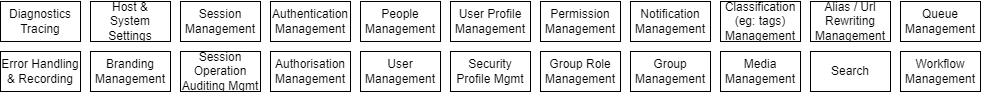

The diagram above was exported from draw.io. Its source (the exported page's mxGraphModel, read from the mxfile embedded in the PNG):
<mxGraphModel dx="1632" dy="517" grid="1" gridSize="10" guides="1" tooltips="1" connect="1" arrows="1" fold="1" page="1" pageScale="1" pageWidth="850" pageHeight="1100" math="0" shadow="0">
  <root>
    <mxCell id="0" />
    <mxCell id="1" parent="0" />
    <mxCell id="ysL-aRinhyP4lpp3y5ZG-1" value="Diagnostics&lt;br&gt;Tracing" style="rounded=0;whiteSpace=wrap;html=1;" parent="1" vertex="1">
      <mxGeometry x="-70" y="120" width="80" height="40" as="geometry" />
    </mxCell>
    <mxCell id="ysL-aRinhyP4lpp3y5ZG-2" value="Authorisation&lt;br&gt;Management" style="rounded=0;whiteSpace=wrap;html=1;" parent="1" vertex="1">
      <mxGeometry x="200" y="170" width="80" height="40" as="geometry" />
    </mxCell>
    <mxCell id="ysL-aRinhyP4lpp3y5ZG-3" value="Authentication&lt;br&gt;Management" style="rounded=0;whiteSpace=wrap;html=1;" parent="1" vertex="1">
      <mxGeometry x="200" y="120" width="80" height="40" as="geometry" />
    </mxCell>
    <mxCell id="ysL-aRinhyP4lpp3y5ZG-4" value="Error Handling &amp;amp; Recording" style="rounded=0;whiteSpace=wrap;html=1;" parent="1" vertex="1">
      <mxGeometry x="-70" y="170" width="80" height="40" as="geometry" />
    </mxCell>
    <mxCell id="ysL-aRinhyP4lpp3y5ZG-5" value="Session Management" style="rounded=0;whiteSpace=wrap;html=1;" parent="1" vertex="1">
      <mxGeometry x="110" y="120" width="80" height="40" as="geometry" />
    </mxCell>
    <mxCell id="ysL-aRinhyP4lpp3y5ZG-6" value="Session Operation Auditing Mgmt" style="rounded=0;whiteSpace=wrap;html=1;" parent="1" vertex="1">
      <mxGeometry x="110" y="170" width="80" height="40" as="geometry" />
    </mxCell>
    <mxCell id="ysL-aRinhyP4lpp3y5ZG-7" value="People Management" style="rounded=0;whiteSpace=wrap;html=1;" parent="1" vertex="1">
      <mxGeometry x="290" y="120" width="80" height="40" as="geometry" />
    </mxCell>
    <mxCell id="ysL-aRinhyP4lpp3y5ZG-8" value="User Management" style="rounded=0;whiteSpace=wrap;html=1;" parent="1" vertex="1">
      <mxGeometry x="290" y="170" width="80" height="40" as="geometry" />
    </mxCell>
    <mxCell id="ysL-aRinhyP4lpp3y5ZG-9" value="User Profile Management" style="rounded=0;whiteSpace=wrap;html=1;" parent="1" vertex="1">
      <mxGeometry x="380" y="120" width="80" height="40" as="geometry" />
    </mxCell>
    <mxCell id="ysL-aRinhyP4lpp3y5ZG-10" value="Security Profile Mgmt" style="rounded=0;whiteSpace=wrap;html=1;" parent="1" vertex="1">
      <mxGeometry x="380" y="170" width="80" height="40" as="geometry" />
    </mxCell>
    <mxCell id="ysL-aRinhyP4lpp3y5ZG-11" value="Permission Management" style="rounded=0;whiteSpace=wrap;html=1;" parent="1" vertex="1">
      <mxGeometry x="470" y="120" width="80" height="40" as="geometry" />
    </mxCell>
    <mxCell id="ysL-aRinhyP4lpp3y5ZG-12" value="Group Role Management" style="rounded=0;whiteSpace=wrap;html=1;" parent="1" vertex="1">
      <mxGeometry x="470" y="170" width="80" height="40" as="geometry" />
    </mxCell>
    <mxCell id="ysL-aRinhyP4lpp3y5ZG-13" value="Group Management" style="rounded=0;whiteSpace=wrap;html=1;" parent="1" vertex="1">
      <mxGeometry x="560" y="170" width="80" height="40" as="geometry" />
    </mxCell>
    <mxCell id="ysL-aRinhyP4lpp3y5ZG-14" value="Notification Management" style="rounded=0;whiteSpace=wrap;html=1;" parent="1" vertex="1">
      <mxGeometry x="560" y="120" width="80" height="40" as="geometry" />
    </mxCell>
    <mxCell id="ysL-aRinhyP4lpp3y5ZG-15" value="Classification (eg: tags)&lt;br&gt;Management" style="rounded=0;whiteSpace=wrap;html=1;" parent="1" vertex="1">
      <mxGeometry x="650" y="120" width="80" height="40" as="geometry" />
    </mxCell>
    <mxCell id="ysL-aRinhyP4lpp3y5ZG-16" value="Media Management" style="rounded=0;whiteSpace=wrap;html=1;" parent="1" vertex="1">
      <mxGeometry x="650" y="170" width="80" height="40" as="geometry" />
    </mxCell>
    <mxCell id="2K0PVUa2l9_QLQFuH4mj-1" value="Queue Management" style="rounded=0;whiteSpace=wrap;html=1;" parent="1" vertex="1">
      <mxGeometry x="830" y="120" width="80" height="40" as="geometry" />
    </mxCell>
    <mxCell id="2K0PVUa2l9_QLQFuH4mj-2" value="Workflow Management" style="rounded=0;whiteSpace=wrap;html=1;" parent="1" vertex="1">
      <mxGeometry x="830" y="170" width="80" height="40" as="geometry" />
    </mxCell>
    <mxCell id="SFNwJhtvqHcmdDF2Px0J-1" value="Host &amp;amp; System Settings" style="rounded=0;whiteSpace=wrap;html=1;" parent="1" vertex="1">
      <mxGeometry x="20" y="120" width="80" height="40" as="geometry" />
    </mxCell>
    <mxCell id="SFNwJhtvqHcmdDF2Px0J-2" value="Branding&lt;br&gt;Management" style="rounded=0;whiteSpace=wrap;html=1;" parent="1" vertex="1">
      <mxGeometry x="20" y="170" width="80" height="40" as="geometry" />
    </mxCell>
    <mxCell id="SFNwJhtvqHcmdDF2Px0J-3" value="Search" style="rounded=0;whiteSpace=wrap;html=1;" parent="1" vertex="1">
      <mxGeometry x="740" y="170" width="80" height="40" as="geometry" />
    </mxCell>
    <mxCell id="SFNwJhtvqHcmdDF2Px0J-4" value="Alias / Url Rewriting Management" style="rounded=0;whiteSpace=wrap;html=1;" parent="1" vertex="1">
      <mxGeometry x="740" y="120" width="80" height="40" as="geometry" />
    </mxCell>
  </root>
</mxGraphModel>